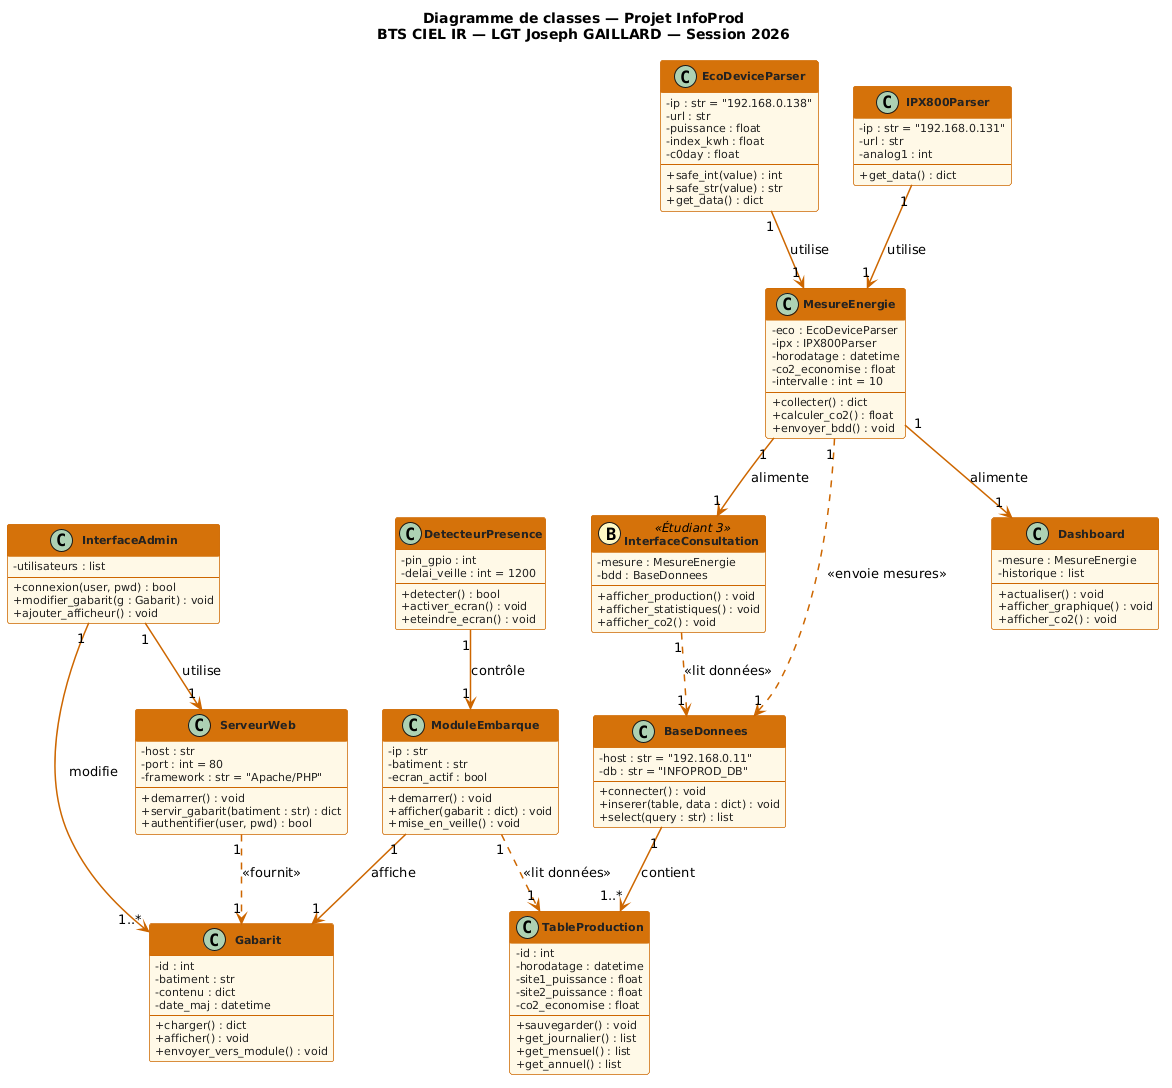

The diagram above was rendered by PlantUML. Its source (embedded in the PNG):
@startuml
title Diagramme de classes — Projet InfoProd\nBTS CIEL IR — LGT Joseph GAILLARD — Session 2026

skinparam classAttributeIconSize 0
skinparam classFontStyle bold
skinparam classFontSize 12
skinparam classBorderColor #CC6600
skinparam classBackgroundColor #FFF9E6
skinparam classHeaderBackgroundColor #D4720A
skinparam classFontColor #FFFFFF
skinparam classAttributeFontColor #222222
skinparam classAttributeFontSize 11
skinparam ArrowColor #CC6600
skinparam ArrowThickness 1.5
skinparam shadowing false

' ─── Étudiant 1 ───────────────────────────────────────
class ModuleEmbarque {
  -ip : str
  -batiment : str
  -ecran_actif : bool
  --
  +demarrer() : void
  +afficher(gabarit : dict) : void
  +mise_en_veille() : void
}

class DetecteurPresence {
  -pin_gpio : int
  -delai_veille : int = 1200
  --
  +detecter() : bool
  +activer_ecran() : void
  +eteindre_ecran() : void
}

class Gabarit {
  -id : int
  -batiment : str
  -contenu : dict
  -date_maj : datetime
  --
  +charger() : dict
  +afficher() : void
  +envoyer_vers_module() : void
}

' ─── Étudiant 2 ───────────────────────────────────────
class ServeurWeb {
  -host : str
  -port : int = 80
  -framework : str = "Apache/PHP"
  --
  +demarrer() : void
  +servir_gabarit(batiment : str) : dict
  +authentifier(user, pwd) : bool
}

class InterfaceAdmin {
  -utilisateurs : list
  --
  +connexion(user, pwd) : bool
  +modifier_gabarit(g : Gabarit) : void
  +ajouter_afficheur() : void
}

' ─── Étudiant 3 BIVARD ────────────────────────────────
class EcoDeviceParser {
  -ip : str = "192.168.0.138"
  -url : str
  -puissance : float
  -index_kwh : float
  -c0day : float
  --
  +safe_int(value) : int
  +safe_str(value) : str
  +get_data() : dict
}

class IPX800Parser {
  -ip : str = "192.168.0.131"
  -url : str
  -analog1 : int
  --
  +get_data() : dict
}

class MesureEnergie {
  -eco : EcoDeviceParser
  -ipx : IPX800Parser
  -horodatage : datetime
  -co2_economise : float
  -intervalle : int = 10
  --
  +collecter() : dict
  +calculer_co2() : float
  +envoyer_bdd() : void
}

class Dashboard {
  -mesure : MesureEnergie
  -historique : list
  --
  +actualiser() : void
  +afficher_graphique() : void
  +afficher_co2() : void
}

class InterfaceConsultation << (B,#FFF9C4) Étudiant 3 >> {
  -mesure : MesureEnergie
  -bdd : BaseDonnees
  --
  +afficher_production() : void
  +afficher_statistiques() : void
  +afficher_co2() : void
}

' ─── Étudiant 4 ───────────────────────────────────────
class BaseDonnees {
  -host : str = "192.168.0.11"
  -db : str = "INFOPROD_DB"
  --
  +connecter() : void
  +inserer(table, data : dict) : void
  +select(query : str) : list
}

class TableProduction {
  -id : int
  -horodatage : datetime
  -site1_puissance : float
  -site2_puissance : float
  -co2_economise : float
  --
  +sauvegarder() : void
  +get_journalier() : list
  +get_mensuel() : list
  +get_annuel() : list
}

' ─── Relations ────────────────────────────────────────
DetecteurPresence     "1" --> "1"    ModuleEmbarque       : contrôle
ModuleEmbarque        "1" --> "1"    Gabarit              : affiche
InterfaceAdmin        "1" --> "1"    ServeurWeb           : utilise
InterfaceAdmin        "1" --> "1..*" Gabarit              : modifie
EcoDeviceParser       "1" --> "1"    MesureEnergie        : utilise
IPX800Parser          "1" --> "1"    MesureEnergie        : utilise
MesureEnergie         "1" --> "1"    Dashboard            : alimente
MesureEnergie         "1" --> "1"    InterfaceConsultation : alimente
BaseDonnees           "1" --> "1..*" TableProduction      : contient
InterfaceConsultation "1" ..> "1"    BaseDonnees          : <<lit données>>
MesureEnergie         "1" ..> "1"    BaseDonnees          : <<envoie mesures>>
ServeurWeb            "1" ..> "1"    Gabarit              : <<fournit>>
ModuleEmbarque        "1" ..> "1"    TableProduction      : <<lit données>>
@enduml